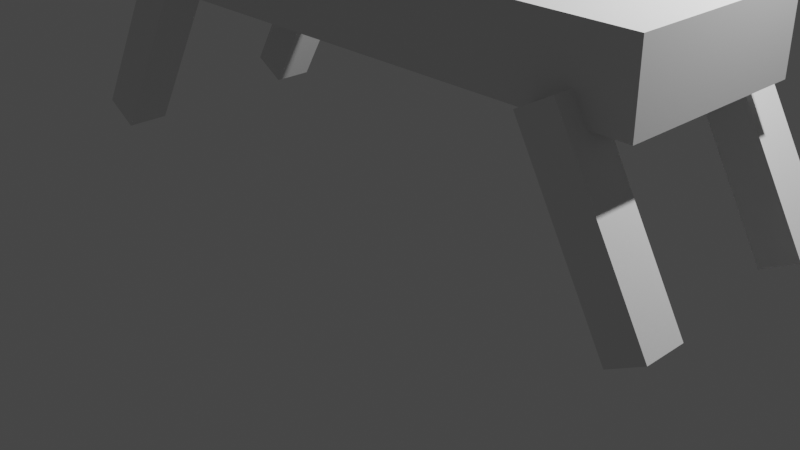 # Source: blend.blend  (saved by Blender 3.6.13; exported with 4.5.12 LTS)
import bpy
from mathutils import Matrix  # noqa: F401  (used for matrix-valued properties, if any)

bpy.ops.wm.read_factory_settings(use_empty=True)
scene = bpy.context.scene
scene.name = 'Scene'

# ---- collections
col_collection = bpy.data.collections.new('Collection'); scene.collection.children.link(col_collection)

# ---- materials (node trees are filled in below, after node groups)
mat_material = bpy.data.materials.new('Material')
mat_material.alpha_threshold = 0.0
mat_material.use_transparent_shadow = False
mat_material.roughness = 0.5
mat_material.line_color = (0.0, 0.0, 0.0, 1.0)

# ---- material node trees
mat_material.use_nodes = True; mat_material.node_tree.nodes.clear()
_N = mat_material.node_tree.nodes; _L = mat_material.node_tree.links
n0 = _N.new('ShaderNodeOutputMaterial'); n0.name = 'Material Output'; n0.location = (300, 300)
n1 = _N.new('ShaderNodeBsdfPrincipled'); n1.name = 'Principled BSDF'; n1.location = (10, 300)
n1.distribution = 'GGX'
n1.subsurface_method = 'RANDOM_WALK_SKIN'
n1.inputs[3].default_value = 1.45
n1.inputs[27].default_value = (0.0, 0.0, 0.0, 1.0)
n1.inputs[28].default_value = 1.0
_L.new(n1.outputs[0], n0.inputs[0])
n0.is_active_output = True

# ---- world
world_world = bpy.data.worlds.new('World'); scene.world = world_world
world_world.use_nodes = True; world_world.node_tree.nodes.clear()
_N = world_world.node_tree.nodes; _L = world_world.node_tree.links
n0 = _N.new('ShaderNodeOutputWorld'); n0.name = 'World Output'; n0.location = (300, 300)
n1 = _N.new('ShaderNodeBackground'); n1.name = 'Background'; n1.location = (10, 300)
n1.inputs[0].default_value = (0.05088, 0.05088, 0.05088, 1.0)
_L.new(n1.outputs[0], n0.inputs[0])
n0.is_active_output = True
world_world.color = (0.05088, 0.05088, 0.05088)
world_world.use_sun_shadow = False
world_world.sun_shadow_jitter_overblur = 0.0

# ---- cameras
cam_camera = bpy.data.cameras.new('Camera')
cam_camera.clip_end = 100.0
cam_camera.ortho_scale = 7.314

# ---- lights
light_light = bpy.data.lights.new('Light', 'POINT')
light_light.transmission_factor = 0.0
light_light.energy = 1000.0
light_light.shadow_soft_size = 0.1
light_light.shadow_maximum_resolution = 0.006
light_light.use_absolute_resolution = True

# ---- meshes
me_cube = bpy.data.meshes.new('Cube')
me_cube.from_pydata([(1.0, 1.0, 1.0), (1.0, 1.0, -1.0), (1.0, -1.0, 1.0), (1.0, -1.0, -1.0), (-1.0, 1.0, 1.0), (-1.0, 1.0, -1.0), (-1.0, -1.0, 1.0), (-1.0, -1.0, -1.0)], [], [(0, 4, 6, 2), (3, 2, 6, 7), (7, 6, 4, 5), (5, 1, 3, 7), (1, 0, 2, 3), (5, 4, 0, 1)])
_uv = me_cube.uv_layers.new(name='UVMap')
_uv.uv.foreach_set('vector', [0.625, 0.5, 0.875, 0.5, 0.875, 0.75, 0.625, 0.75, 0.375, 0.75, 0.625, 0.75, 0.625, 1.0, 0.375, 1.0, 0.375, 0.0, 0.625, 0.0, 0.625, 0.25, 0.375, 0.25, 0.125, 0.5, 0.375, 0.5, 0.375, 0.75, 0.125, 0.75, 0.375, 0.5, 0.625, 0.5, 0.625, 0.75, 0.375, 0.75, 0.375, 0.25, 0.625, 0.25, 0.625, 0.5, 0.375, 0.5])
me_cube.materials.append(mat_material)
me_cube.use_mirror_vertex_groups = False
me_cube.update()
me_x = bpy.data.meshes.new('立方体')
me_x.from_pydata([(-0.7766, -0.8468, -2.066), (-0.7766, -0.8468, -0.06601), (-0.7766, 1.153, -2.066), (-0.7766, 1.153, -0.06601), (1.223, -0.8468, -2.066), (1.223, -0.8468, -0.06601), (1.223, 1.153, -2.066), (1.223, 1.153, -0.06601)], [], [(0, 1, 3, 2), (2, 3, 7, 6), (6, 7, 5, 4), (4, 5, 1, 0), (2, 6, 4, 0), (7, 3, 1, 5)])
_uv = me_x.uv_layers.new(name='UVマップ')
_uv.uv.foreach_set('vector', [0.375, 0.0, 0.625, 0.0, 0.625, 0.25, 0.375, 0.25, 0.375, 0.25, 0.625, 0.25, 0.625, 0.5, 0.375, 0.5, 0.375, 0.5, 0.625, 0.5, 0.625, 0.75, 0.375, 0.75, 0.375, 0.75, 0.625, 0.75, 0.625, 1.0, 0.375, 1.0, 0.125, 0.5, 0.375, 0.5, 0.375, 0.75, 0.125, 0.75, 0.625, 0.5, 0.875, 0.5, 0.875, 0.75, 0.625, 0.75])
me_x.materials.append(None)
me_x.update()
me_001 = bpy.data.meshes.new('立方体.001')
me_001.from_pydata([(-1.013, -1.106, -2.0), (-1.013, -1.106, -4.53e-05), (-1.013, 0.8939, -2.0), (-1.013, 0.8939, -4.53e-05), (0.9868, -1.106, -2.0), (0.9868, -1.106, -4.53e-05), (0.9868, 0.8939, -2.0), (0.9868, 0.8939, -4.53e-05)], [], [(0, 1, 3, 2), (2, 3, 7, 6), (6, 7, 5, 4), (4, 5, 1, 0), (2, 6, 4, 0), (7, 3, 1, 5)])
_uv = me_001.uv_layers.new(name='UVマップ')
_uv.uv.foreach_set('vector', [0.375, 0.0, 0.625, 0.0, 0.625, 0.25, 0.375, 0.25, 0.375, 0.25, 0.625, 0.25, 0.625, 0.5, 0.375, 0.5, 0.375, 0.5, 0.625, 0.5, 0.625, 0.75, 0.375, 0.75, 0.375, 0.75, 0.625, 0.75, 0.625, 1.0, 0.375, 1.0, 0.125, 0.5, 0.375, 0.5, 0.375, 0.75, 0.125, 0.75, 0.625, 0.5, 0.875, 0.5, 0.875, 0.75, 0.625, 0.75])
me_001.materials.append(None)
me_001.update()
me_002 = bpy.data.meshes.new('立方体.002')
me_002.from_pydata([(-0.8749, -0.898, -2.016), (-0.8749, -0.898, -0.01608), (-0.8749, 1.102, -2.016), (-0.8749, 1.102, -0.01608), (1.125, -0.898, -2.016), (1.125, -0.898, -0.01608), (1.125, 1.102, -2.016), (1.125, 1.102, -0.01608)], [], [(0, 1, 3, 2), (2, 3, 7, 6), (6, 7, 5, 4), (4, 5, 1, 0), (2, 6, 4, 0), (7, 3, 1, 5)])
_uv = me_002.uv_layers.new(name='UVマップ')
_uv.uv.foreach_set('vector', [0.375, 0.0, 0.625, 0.0, 0.625, 0.25, 0.375, 0.25, 0.375, 0.25, 0.625, 0.25, 0.625, 0.5, 0.375, 0.5, 0.375, 0.5, 0.625, 0.5, 0.625, 0.75, 0.375, 0.75, 0.375, 0.75, 0.625, 0.75, 0.625, 1.0, 0.375, 1.0, 0.125, 0.5, 0.375, 0.5, 0.375, 0.75, 0.125, 0.75, 0.625, 0.5, 0.875, 0.5, 0.875, 0.75, 0.625, 0.75])
me_002.materials.append(None)
me_002.update()

# ---- objects
ob_cube = bpy.data.objects.new('Cube', me_cube)
ob_light = bpy.data.objects.new('Light', light_light)
ob_camera = bpy.data.objects.new('Camera', cam_camera)
ob_x = bpy.data.objects.new('立方体', me_x)
ob_001 = bpy.data.objects.new('立方体.001', me_001)
ob_002 = bpy.data.objects.new('立方体.002', me_001)
ob_003 = bpy.data.objects.new('立方体.003', me_002)

# ---- transforms, parenting, visibility, modifiers, constraints
ob_cube.location = (0.0, 0.0, 2.482)
ob_cube.scale = (3.37, 1.0, 0.3931)
ob_cube.lock_rotations_4d = False
ob_cube.empty_display_type = 'ARROWS'
ob_cube.lineart.crease_threshold = 0.0
ob_light.location = (4.076, 1.005, 5.904)
ob_light.rotation_euler = (0.6503, 0.05522, 1.866)
ob_light.lock_rotations_4d = False
ob_light.empty_display_type = 'ARROWS'
ob_light.color = (0.0, 0.0, 0.0, 0.0)
ob_light.lineart.crease_threshold = 0.0
ob_camera.location = (7.359, -6.926, 4.958)
ob_camera.rotation_euler = (1.109, 0.0, 0.8149)
ob_camera.lock_rotations_4d = False
ob_camera.empty_display_type = 'ARROWS'
ob_camera.color = (0.0, 0.0, 0.0, 0.0)
ob_camera.display_type = 'WIRE'
ob_camera.lineart.crease_threshold = 0.0
ob_x.location = (-2.243, -1.0, 2.352)
ob_x.rotation_euler = (0.0, 0.5374, 0.0)
ob_x.scale = (0.2062, 0.2215, 1.0)
ob_001.location = (2.656, -0.9662, 2.264)
ob_001.rotation_euler = (0.0, -0.5112, 0.0)
ob_001.scale = (0.2062, 0.2215, 1.0)
ob_002.location = (2.649, 1.159, 2.291)
ob_002.rotation_euler = (0.0, -0.5112, 0.0)
ob_002.scale = (0.2062, 0.2215, 1.0)
ob_003.location = (-2.301, 1.113, 2.32)
ob_003.rotation_euler = (0.0, 0.5374, 0.0)
ob_003.scale = (0.2062, 0.2215, 1.0)

# ---- collection membership
col_collection.objects.link(ob_cube)
col_collection.objects.link(ob_light)
col_collection.objects.link(ob_camera)
col_collection.objects.link(ob_x)
col_collection.objects.link(ob_001)
col_collection.objects.link(ob_002)
col_collection.objects.link(ob_003)

# ---- scene / render settings (as saved in the file)
scene.camera = ob_camera
scene.frame_start = 1; scene.frame_end = 40; scene.frame_set(21)
scene.render.engine = 'BLENDER_EEVEE_NEXT'
scene.cycles.sampling_pattern = 'TABULATED_SOBOL'
scene.view_settings.view_transform = 'Filmic'
bpy.context.view_layer.update()
